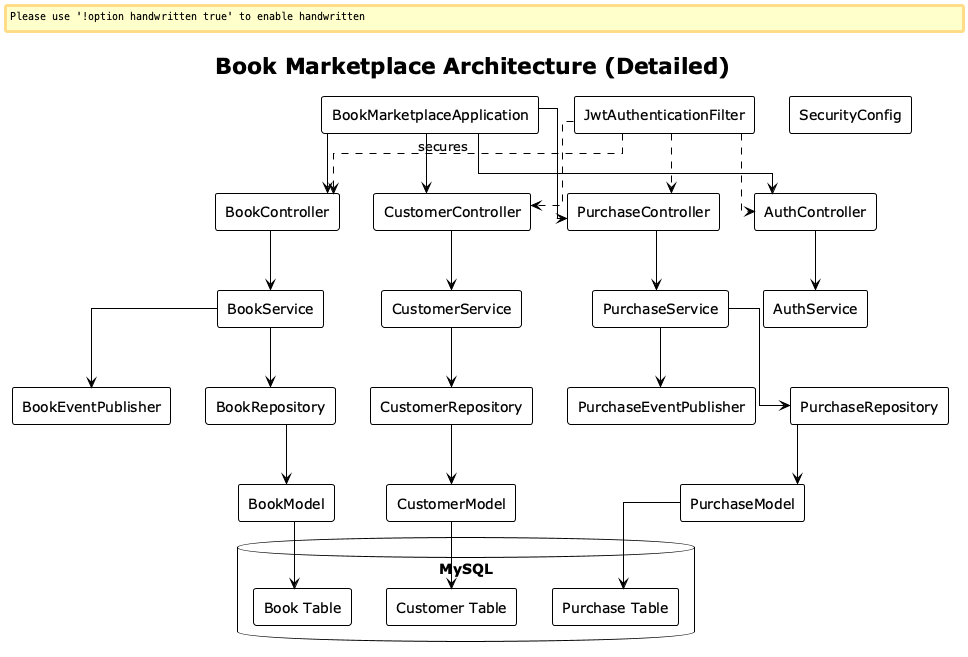

The diagram above was rendered by PlantUML. Its source (embedded in the PNG):
@startuml
!theme plain
skinparam backgroundColor white
skinparam handwritten false
skinparam componentStyle rectangle
skinparam linetype ortho

title Book Marketplace Architecture (Detailed)

[BookMarketplaceApplication] as App

' Controllers
[BookController]
[CustomerController]
[PurchaseController]
[AuthController]

' Services
[BookService]
[CustomerService]
[PurchaseService]
[AuthService]

' Repositories
[BookRepository]
[CustomerRepository]
[PurchaseRepository]

' Models
[BookModel]
[CustomerModel]
[PurchaseModel]

' Security
[JwtAuthenticationFilter]
[SecurityConfig]

' Events
[BookEventPublisher]
[PurchaseEventPublisher]

' Database tables
database "MySQL" {
  [Book Table]
  [Customer Table]
  [Purchase Table]
}

' Application entry
App --> BookController
App --> CustomerController
App --> PurchaseController
App --> AuthController

' Controllers to Services
BookController --> BookService
CustomerController --> CustomerService
PurchaseController --> PurchaseService
AuthController --> AuthService

' Services to Repositories
BookService --> BookRepository
CustomerService --> CustomerRepository
PurchaseService --> PurchaseRepository

' Services to Events (when applicable)
BookService --> BookEventPublisher
PurchaseService --> PurchaseEventPublisher

' Repositories to Models
BookRepository --> BookModel
CustomerRepository --> CustomerModel
PurchaseRepository --> PurchaseModel

' Models to Tables
BookModel --> [Book Table]
CustomerModel --> [Customer Table]
PurchaseModel --> [Purchase Table]

' Security
JwtAuthenticationFilter ..> BookController : secures
JwtAuthenticationFilter ..> CustomerController
JwtAuthenticationFilter ..> PurchaseController
JwtAuthenticationFilter ..> AuthController

@enduml